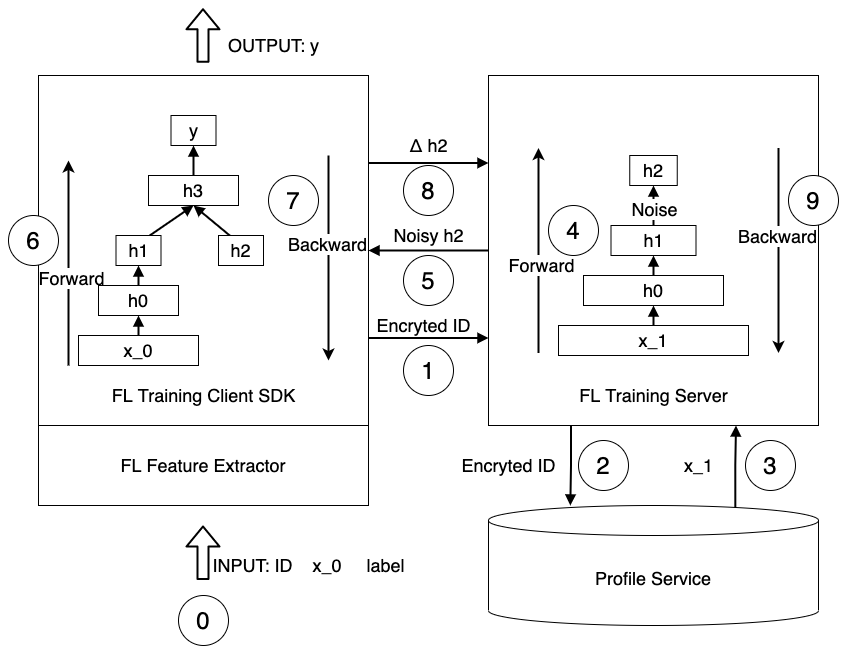

The diagram above was exported from draw.io. Its source (the exported page's mxGraphModel, read from the mxfile embedded in the PNG):
<mxGraphModel dx="1426" dy="801" grid="1" gridSize="10" guides="1" tooltips="1" connect="1" arrows="1" fold="1" page="1" pageScale="1" pageWidth="827" pageHeight="1169" math="0" shadow="0">
  <root>
    <mxCell id="0" />
    <mxCell id="1" parent="0" />
    <mxCell id="8rZrwxf7NQ0yvmo9xMoY-6" style="edgeStyle=orthogonalEdgeStyle;rounded=0;orthogonalLoop=1;jettySize=auto;html=1;exitX=1;exitY=0.25;exitDx=0;exitDy=0;entryX=0;entryY=0.25;entryDx=0;entryDy=0;endArrow=block;endFill=1;startSize=12;strokeWidth=2;" edge="1" parent="1" source="8rZrwxf7NQ0yvmo9xMoY-1" target="8rZrwxf7NQ0yvmo9xMoY-2">
      <mxGeometry relative="1" as="geometry" />
    </mxCell>
    <mxCell id="8rZrwxf7NQ0yvmo9xMoY-10" style="edgeStyle=orthogonalEdgeStyle;rounded=0;orthogonalLoop=1;jettySize=auto;html=1;exitX=1;exitY=0.75;exitDx=0;exitDy=0;entryX=0;entryY=0.75;entryDx=0;entryDy=0;endArrow=block;endFill=1;strokeWidth=2;startSize=12;" edge="1" parent="1" source="8rZrwxf7NQ0yvmo9xMoY-1" target="8rZrwxf7NQ0yvmo9xMoY-2">
      <mxGeometry relative="1" as="geometry" />
    </mxCell>
    <mxCell id="8rZrwxf7NQ0yvmo9xMoY-1" value="" style="rounded=0;whiteSpace=wrap;html=1;" vertex="1" parent="1">
      <mxGeometry x="70" y="80" width="330" height="350" as="geometry" />
    </mxCell>
    <mxCell id="8rZrwxf7NQ0yvmo9xMoY-9" style="edgeStyle=orthogonalEdgeStyle;rounded=0;orthogonalLoop=1;jettySize=auto;html=1;exitX=0;exitY=0.5;exitDx=0;exitDy=0;entryX=1;entryY=0.5;entryDx=0;entryDy=0;endArrow=block;endFill=1;strokeWidth=2;startSize=12;" edge="1" parent="1" source="8rZrwxf7NQ0yvmo9xMoY-2" target="8rZrwxf7NQ0yvmo9xMoY-1">
      <mxGeometry relative="1" as="geometry" />
    </mxCell>
    <mxCell id="8rZrwxf7NQ0yvmo9xMoY-30" style="edgeStyle=orthogonalEdgeStyle;rounded=0;orthogonalLoop=1;jettySize=auto;html=1;exitX=0.25;exitY=1;exitDx=0;exitDy=0;entryX=0.248;entryY=0;entryDx=0;entryDy=0;entryPerimeter=0;endArrow=block;endFill=1;startSize=12;strokeWidth=2;" edge="1" parent="1" source="8rZrwxf7NQ0yvmo9xMoY-2" target="8rZrwxf7NQ0yvmo9xMoY-29">
      <mxGeometry relative="1" as="geometry" />
    </mxCell>
    <mxCell id="8rZrwxf7NQ0yvmo9xMoY-31" style="edgeStyle=orthogonalEdgeStyle;rounded=0;orthogonalLoop=1;jettySize=auto;html=1;exitX=0.748;exitY=0.025;exitDx=0;exitDy=0;entryX=0.75;entryY=1;entryDx=0;entryDy=0;endArrow=block;endFill=1;startSize=12;strokeWidth=2;exitPerimeter=0;" edge="1" parent="1" source="8rZrwxf7NQ0yvmo9xMoY-29" target="8rZrwxf7NQ0yvmo9xMoY-2">
      <mxGeometry relative="1" as="geometry" />
    </mxCell>
    <mxCell id="8rZrwxf7NQ0yvmo9xMoY-2" value="" style="rounded=0;whiteSpace=wrap;html=1;" vertex="1" parent="1">
      <mxGeometry x="520" y="80" width="330" height="350" as="geometry" />
    </mxCell>
    <mxCell id="8rZrwxf7NQ0yvmo9xMoY-8" value="&lt;font style=&quot;font-size: 24px&quot;&gt;0&lt;/font&gt;" style="ellipse;whiteSpace=wrap;html=1;aspect=fixed;" vertex="1" parent="1">
      <mxGeometry x="210" y="600" width="50" height="50" as="geometry" />
    </mxCell>
    <mxCell id="8rZrwxf7NQ0yvmo9xMoY-11" value="&lt;font style=&quot;font-size: 18px&quot;&gt;FL Feature Extractor&lt;/font&gt;" style="rounded=0;whiteSpace=wrap;html=1;" vertex="1" parent="1">
      <mxGeometry x="70" y="430" width="330" height="80" as="geometry" />
    </mxCell>
    <mxCell id="8rZrwxf7NQ0yvmo9xMoY-13" value="" style="shape=flexArrow;endArrow=classic;html=1;startSize=12;strokeWidth=2;" edge="1" parent="1">
      <mxGeometry width="50" height="50" relative="1" as="geometry">
        <mxPoint x="234.5" y="584.5" as="sourcePoint" />
        <mxPoint x="234.5" y="530" as="targetPoint" />
      </mxGeometry>
    </mxCell>
    <mxCell id="8rZrwxf7NQ0yvmo9xMoY-14" value="&lt;font style=&quot;font-size: 24px&quot;&gt;9&lt;/font&gt;" style="ellipse;whiteSpace=wrap;html=1;aspect=fixed;" vertex="1" parent="1">
      <mxGeometry x="820" y="180" width="50" height="50" as="geometry" />
    </mxCell>
    <mxCell id="8rZrwxf7NQ0yvmo9xMoY-15" value="&lt;font style=&quot;font-size: 24px&quot;&gt;7&lt;/font&gt;" style="ellipse;whiteSpace=wrap;html=1;aspect=fixed;" vertex="1" parent="1">
      <mxGeometry x="300" y="180" width="50" height="50" as="geometry" />
    </mxCell>
    <mxCell id="8rZrwxf7NQ0yvmo9xMoY-16" value="&lt;font style=&quot;font-size: 24px&quot;&gt;6&lt;/font&gt;" style="ellipse;whiteSpace=wrap;html=1;aspect=fixed;" vertex="1" parent="1">
      <mxGeometry x="40" y="220" width="50" height="50" as="geometry" />
    </mxCell>
    <mxCell id="8rZrwxf7NQ0yvmo9xMoY-17" value="&lt;font style=&quot;font-size: 24px&quot;&gt;8&lt;/font&gt;" style="ellipse;whiteSpace=wrap;html=1;aspect=fixed;" vertex="1" parent="1">
      <mxGeometry x="435" y="170" width="50" height="50" as="geometry" />
    </mxCell>
    <mxCell id="8rZrwxf7NQ0yvmo9xMoY-18" value="&lt;font style=&quot;font-size: 24px&quot;&gt;5&lt;/font&gt;" style="ellipse;whiteSpace=wrap;html=1;aspect=fixed;" vertex="1" parent="1">
      <mxGeometry x="435" y="260" width="50" height="50" as="geometry" />
    </mxCell>
    <mxCell id="8rZrwxf7NQ0yvmo9xMoY-19" value="&lt;font style=&quot;font-size: 24px&quot;&gt;3&lt;/font&gt;" style="ellipse;whiteSpace=wrap;html=1;aspect=fixed;" vertex="1" parent="1">
      <mxGeometry x="777" y="445" width="50" height="50" as="geometry" />
    </mxCell>
    <mxCell id="8rZrwxf7NQ0yvmo9xMoY-20" value="&lt;font style=&quot;font-size: 24px&quot;&gt;2&lt;/font&gt;" style="ellipse;whiteSpace=wrap;html=1;aspect=fixed;" vertex="1" parent="1">
      <mxGeometry x="610" y="445" width="50" height="50" as="geometry" />
    </mxCell>
    <mxCell id="8rZrwxf7NQ0yvmo9xMoY-22" value="&lt;font style=&quot;font-size: 24px&quot;&gt;1&lt;/font&gt;" style="ellipse;whiteSpace=wrap;html=1;aspect=fixed;" vertex="1" parent="1">
      <mxGeometry x="435" y="350" width="50" height="50" as="geometry" />
    </mxCell>
    <mxCell id="8rZrwxf7NQ0yvmo9xMoY-24" value="&lt;font style=&quot;font-size: 18px&quot;&gt;INPUT: ID&amp;nbsp; &amp;nbsp; x_0&amp;nbsp; &amp;nbsp; &amp;nbsp;label&lt;/font&gt;" style="text;html=1;align=center;verticalAlign=middle;resizable=0;points=[];autosize=1;strokeColor=none;" vertex="1" parent="1">
      <mxGeometry x="235" y="560" width="210" height="20" as="geometry" />
    </mxCell>
    <mxCell id="8rZrwxf7NQ0yvmo9xMoY-25" value="&lt;font style=&quot;font-size: 18px&quot;&gt;FL Training Client SDK&lt;/font&gt;" style="text;html=1;align=center;verticalAlign=middle;resizable=0;points=[];autosize=1;strokeColor=none;" vertex="1" parent="1">
      <mxGeometry x="135" y="390" width="200" height="20" as="geometry" />
    </mxCell>
    <mxCell id="8rZrwxf7NQ0yvmo9xMoY-73" style="edgeStyle=none;rounded=0;orthogonalLoop=1;jettySize=auto;html=1;exitX=0.5;exitY=0;exitDx=0;exitDy=0;entryX=0.5;entryY=1;entryDx=0;entryDy=0;endArrow=block;endFill=1;startSize=12;strokeWidth=2;" edge="1" parent="1" source="8rZrwxf7NQ0yvmo9xMoY-27" target="8rZrwxf7NQ0yvmo9xMoY-66">
      <mxGeometry relative="1" as="geometry" />
    </mxCell>
    <mxCell id="8rZrwxf7NQ0yvmo9xMoY-27" value="&lt;font style=&quot;font-size: 18px&quot;&gt;x_0&lt;/font&gt;" style="rounded=0;whiteSpace=wrap;html=1;" vertex="1" parent="1">
      <mxGeometry x="110" y="340" width="120" height="30" as="geometry" />
    </mxCell>
    <mxCell id="8rZrwxf7NQ0yvmo9xMoY-28" value="&lt;font style=&quot;font-size: 18px&quot;&gt;Encryted ID&lt;/font&gt;" style="text;html=1;align=center;verticalAlign=middle;resizable=0;points=[];autosize=1;strokeColor=none;" vertex="1" parent="1">
      <mxGeometry x="400" y="320" width="110" height="20" as="geometry" />
    </mxCell>
    <mxCell id="8rZrwxf7NQ0yvmo9xMoY-29" value="&lt;font style=&quot;font-size: 18px&quot;&gt;Profile Service&lt;/font&gt;" style="shape=cylinder3;whiteSpace=wrap;html=1;boundedLbl=1;backgroundOutline=1;size=15;" vertex="1" parent="1">
      <mxGeometry x="520" y="510" width="330" height="120" as="geometry" />
    </mxCell>
    <mxCell id="8rZrwxf7NQ0yvmo9xMoY-32" value="&lt;span style=&quot;font-size: 18px&quot;&gt;Encryted ID&lt;/span&gt;" style="text;html=1;align=center;verticalAlign=middle;resizable=0;points=[];autosize=1;strokeColor=none;" vertex="1" parent="1">
      <mxGeometry x="485" y="460" width="110" height="20" as="geometry" />
    </mxCell>
    <mxCell id="8rZrwxf7NQ0yvmo9xMoY-34" value="&lt;span style=&quot;font-size: 18px&quot;&gt;x_1&lt;/span&gt;" style="text;html=1;align=center;verticalAlign=middle;resizable=0;points=[];autosize=1;strokeColor=none;" vertex="1" parent="1">
      <mxGeometry x="710" y="460" width="40" height="20" as="geometry" />
    </mxCell>
    <mxCell id="8rZrwxf7NQ0yvmo9xMoY-35" value="&lt;font style=&quot;font-size: 18px&quot;&gt;FL Training Server&lt;/font&gt;" style="text;html=1;align=center;verticalAlign=middle;resizable=0;points=[];autosize=1;strokeColor=none;" vertex="1" parent="1">
      <mxGeometry x="605" y="390" width="160" height="20" as="geometry" />
    </mxCell>
    <mxCell id="8rZrwxf7NQ0yvmo9xMoY-42" value="" style="endArrow=classic;html=1;startSize=12;strokeWidth=2;" edge="1" parent="1">
      <mxGeometry width="50" height="50" relative="1" as="geometry">
        <mxPoint x="570" y="357.5" as="sourcePoint" />
        <mxPoint x="570" y="152.5" as="targetPoint" />
      </mxGeometry>
    </mxCell>
    <mxCell id="8rZrwxf7NQ0yvmo9xMoY-45" value="&lt;font style=&quot;font-size: 18px&quot;&gt;Forward&lt;/font&gt;" style="edgeLabel;html=1;align=center;verticalAlign=middle;resizable=0;points=[];" vertex="1" connectable="0" parent="8rZrwxf7NQ0yvmo9xMoY-42">
      <mxGeometry x="-0.1366" y="-2" relative="1" as="geometry">
        <mxPoint as="offset" />
      </mxGeometry>
    </mxCell>
    <mxCell id="8rZrwxf7NQ0yvmo9xMoY-52" style="edgeStyle=orthogonalEdgeStyle;rounded=0;orthogonalLoop=1;jettySize=auto;html=1;exitX=0.5;exitY=0;exitDx=0;exitDy=0;entryX=0.5;entryY=1;entryDx=0;entryDy=0;endArrow=block;endFill=1;startSize=12;strokeWidth=2;" edge="1" parent="1" source="8rZrwxf7NQ0yvmo9xMoY-43" target="8rZrwxf7NQ0yvmo9xMoY-49">
      <mxGeometry relative="1" as="geometry" />
    </mxCell>
    <mxCell id="8rZrwxf7NQ0yvmo9xMoY-43" value="&lt;font style=&quot;font-size: 18px&quot;&gt;x_1&lt;/font&gt;" style="rounded=0;whiteSpace=wrap;html=1;" vertex="1" parent="1">
      <mxGeometry x="590" y="330" width="190" height="30" as="geometry" />
    </mxCell>
    <mxCell id="8rZrwxf7NQ0yvmo9xMoY-47" value="" style="endArrow=classic;html=1;startSize=12;strokeWidth=2;" edge="1" parent="1">
      <mxGeometry width="50" height="50" relative="1" as="geometry">
        <mxPoint x="810" y="152.5" as="sourcePoint" />
        <mxPoint x="810" y="357.5" as="targetPoint" />
      </mxGeometry>
    </mxCell>
    <mxCell id="8rZrwxf7NQ0yvmo9xMoY-48" value="&lt;font style=&quot;font-size: 18px&quot;&gt;Backward&lt;/font&gt;" style="edgeLabel;html=1;align=center;verticalAlign=middle;resizable=0;points=[];" vertex="1" connectable="0" parent="8rZrwxf7NQ0yvmo9xMoY-47">
      <mxGeometry x="-0.1366" y="-2" relative="1" as="geometry">
        <mxPoint as="offset" />
      </mxGeometry>
    </mxCell>
    <mxCell id="8rZrwxf7NQ0yvmo9xMoY-53" style="edgeStyle=orthogonalEdgeStyle;rounded=0;orthogonalLoop=1;jettySize=auto;html=1;exitX=0.5;exitY=0;exitDx=0;exitDy=0;entryX=0.5;entryY=1;entryDx=0;entryDy=0;endArrow=block;endFill=1;startSize=12;strokeWidth=2;" edge="1" parent="1" source="8rZrwxf7NQ0yvmo9xMoY-49" target="8rZrwxf7NQ0yvmo9xMoY-50">
      <mxGeometry relative="1" as="geometry" />
    </mxCell>
    <mxCell id="8rZrwxf7NQ0yvmo9xMoY-49" value="&lt;span style=&quot;font-size: 18px&quot;&gt;h0&lt;/span&gt;" style="rounded=0;whiteSpace=wrap;html=1;" vertex="1" parent="1">
      <mxGeometry x="615" y="280" width="140" height="30" as="geometry" />
    </mxCell>
    <mxCell id="8rZrwxf7NQ0yvmo9xMoY-54" style="edgeStyle=orthogonalEdgeStyle;rounded=0;orthogonalLoop=1;jettySize=auto;html=1;exitX=0.5;exitY=0;exitDx=0;exitDy=0;entryX=0.5;entryY=1;entryDx=0;entryDy=0;endArrow=block;endFill=1;startSize=12;strokeWidth=2;" edge="1" parent="1" source="8rZrwxf7NQ0yvmo9xMoY-50" target="8rZrwxf7NQ0yvmo9xMoY-51">
      <mxGeometry relative="1" as="geometry" />
    </mxCell>
    <mxCell id="8rZrwxf7NQ0yvmo9xMoY-75" value="&lt;font style=&quot;font-size: 18px&quot;&gt;Noise&lt;/font&gt;" style="edgeLabel;html=1;align=center;verticalAlign=middle;resizable=0;points=[];" vertex="1" connectable="0" parent="8rZrwxf7NQ0yvmo9xMoY-54">
      <mxGeometry x="-0.1333" relative="1" as="geometry">
        <mxPoint as="offset" />
      </mxGeometry>
    </mxCell>
    <mxCell id="8rZrwxf7NQ0yvmo9xMoY-50" value="&lt;span style=&quot;font-size: 18px&quot;&gt;h1&lt;/span&gt;" style="rounded=0;whiteSpace=wrap;html=1;" vertex="1" parent="1">
      <mxGeometry x="642.5" y="230" width="85" height="30" as="geometry" />
    </mxCell>
    <mxCell id="8rZrwxf7NQ0yvmo9xMoY-51" value="&lt;span style=&quot;font-size: 18px&quot;&gt;h2&lt;/span&gt;" style="rounded=0;whiteSpace=wrap;html=1;" vertex="1" parent="1">
      <mxGeometry x="661.25" y="160" width="47.5" height="30" as="geometry" />
    </mxCell>
    <mxCell id="8rZrwxf7NQ0yvmo9xMoY-55" value="&lt;font style=&quot;font-size: 18px&quot;&gt;Noisy h2&lt;/font&gt;" style="text;html=1;align=center;verticalAlign=middle;resizable=0;points=[];autosize=1;strokeColor=none;" vertex="1" parent="1">
      <mxGeometry x="415" y="230" width="90" height="20" as="geometry" />
    </mxCell>
    <mxCell id="8rZrwxf7NQ0yvmo9xMoY-56" value="&lt;font style=&quot;font-size: 18px&quot;&gt;Δ h2&lt;/font&gt;" style="text;html=1;align=center;verticalAlign=middle;resizable=0;points=[];autosize=1;strokeColor=none;" vertex="1" parent="1">
      <mxGeometry x="435" y="140" width="50" height="20" as="geometry" />
    </mxCell>
    <mxCell id="8rZrwxf7NQ0yvmo9xMoY-57" value="" style="endArrow=classic;html=1;startSize=12;strokeWidth=2;" edge="1" parent="1">
      <mxGeometry width="50" height="50" relative="1" as="geometry">
        <mxPoint x="100" y="370" as="sourcePoint" />
        <mxPoint x="100" y="165" as="targetPoint" />
      </mxGeometry>
    </mxCell>
    <mxCell id="8rZrwxf7NQ0yvmo9xMoY-58" value="&lt;font style=&quot;font-size: 18px&quot;&gt;Forward&lt;/font&gt;" style="edgeLabel;html=1;align=center;verticalAlign=middle;resizable=0;points=[];" vertex="1" connectable="0" parent="8rZrwxf7NQ0yvmo9xMoY-57">
      <mxGeometry x="-0.1366" y="-2" relative="1" as="geometry">
        <mxPoint as="offset" />
      </mxGeometry>
    </mxCell>
    <mxCell id="8rZrwxf7NQ0yvmo9xMoY-59" value="" style="endArrow=classic;html=1;startSize=12;strokeWidth=2;" edge="1" parent="1">
      <mxGeometry width="50" height="50" relative="1" as="geometry">
        <mxPoint x="360" y="160" as="sourcePoint" />
        <mxPoint x="360" y="365" as="targetPoint" />
      </mxGeometry>
    </mxCell>
    <mxCell id="8rZrwxf7NQ0yvmo9xMoY-60" value="&lt;font style=&quot;font-size: 18px&quot;&gt;Backward&lt;/font&gt;" style="edgeLabel;html=1;align=center;verticalAlign=middle;resizable=0;points=[];" vertex="1" connectable="0" parent="8rZrwxf7NQ0yvmo9xMoY-59">
      <mxGeometry x="-0.1366" y="-2" relative="1" as="geometry">
        <mxPoint as="offset" />
      </mxGeometry>
    </mxCell>
    <mxCell id="8rZrwxf7NQ0yvmo9xMoY-74" style="edgeStyle=none;rounded=0;orthogonalLoop=1;jettySize=auto;html=1;exitX=0.5;exitY=0;exitDx=0;exitDy=0;entryX=0.5;entryY=1;entryDx=0;entryDy=0;endArrow=block;endFill=1;startSize=12;strokeWidth=2;" edge="1" parent="1" source="8rZrwxf7NQ0yvmo9xMoY-66" target="8rZrwxf7NQ0yvmo9xMoY-67">
      <mxGeometry relative="1" as="geometry" />
    </mxCell>
    <mxCell id="8rZrwxf7NQ0yvmo9xMoY-66" value="&lt;font style=&quot;font-size: 18px&quot;&gt;h0&lt;/font&gt;" style="rounded=0;whiteSpace=wrap;html=1;" vertex="1" parent="1">
      <mxGeometry x="130" y="290" width="80" height="30" as="geometry" />
    </mxCell>
    <mxCell id="8rZrwxf7NQ0yvmo9xMoY-71" style="edgeStyle=none;rounded=0;orthogonalLoop=1;jettySize=auto;html=1;exitX=0.75;exitY=0;exitDx=0;exitDy=0;entryX=0.5;entryY=1;entryDx=0;entryDy=0;endArrow=block;endFill=1;startSize=12;strokeWidth=2;" edge="1" parent="1" source="8rZrwxf7NQ0yvmo9xMoY-67" target="8rZrwxf7NQ0yvmo9xMoY-69">
      <mxGeometry relative="1" as="geometry" />
    </mxCell>
    <mxCell id="8rZrwxf7NQ0yvmo9xMoY-67" value="&lt;font style=&quot;font-size: 18px&quot;&gt;h1&lt;/font&gt;" style="rounded=0;whiteSpace=wrap;html=1;" vertex="1" parent="1">
      <mxGeometry x="147.5" y="240" width="45" height="30" as="geometry" />
    </mxCell>
    <mxCell id="8rZrwxf7NQ0yvmo9xMoY-72" style="edgeStyle=none;rounded=0;orthogonalLoop=1;jettySize=auto;html=1;exitX=0.25;exitY=0;exitDx=0;exitDy=0;entryX=0.5;entryY=1;entryDx=0;entryDy=0;endArrow=block;endFill=1;startSize=12;strokeWidth=2;" edge="1" parent="1" source="8rZrwxf7NQ0yvmo9xMoY-68" target="8rZrwxf7NQ0yvmo9xMoY-69">
      <mxGeometry relative="1" as="geometry" />
    </mxCell>
    <mxCell id="8rZrwxf7NQ0yvmo9xMoY-68" value="&lt;font style=&quot;font-size: 18px&quot;&gt;h2&lt;/font&gt;" style="rounded=0;whiteSpace=wrap;html=1;" vertex="1" parent="1">
      <mxGeometry x="250" y="240" width="45" height="30" as="geometry" />
    </mxCell>
    <mxCell id="8rZrwxf7NQ0yvmo9xMoY-77" style="edgeStyle=none;rounded=0;orthogonalLoop=1;jettySize=auto;html=1;exitX=0.5;exitY=0;exitDx=0;exitDy=0;entryX=0.5;entryY=1;entryDx=0;entryDy=0;endArrow=block;endFill=1;startSize=12;strokeWidth=2;" edge="1" parent="1" source="8rZrwxf7NQ0yvmo9xMoY-69" target="8rZrwxf7NQ0yvmo9xMoY-76">
      <mxGeometry relative="1" as="geometry" />
    </mxCell>
    <mxCell id="8rZrwxf7NQ0yvmo9xMoY-69" value="&lt;font style=&quot;font-size: 18px&quot;&gt;h3&lt;/font&gt;" style="rounded=0;whiteSpace=wrap;html=1;" vertex="1" parent="1">
      <mxGeometry x="180" y="180" width="90" height="30" as="geometry" />
    </mxCell>
    <mxCell id="8rZrwxf7NQ0yvmo9xMoY-76" value="&lt;font style=&quot;font-size: 18px&quot;&gt;y&lt;/font&gt;" style="rounded=0;whiteSpace=wrap;html=1;" vertex="1" parent="1">
      <mxGeometry x="202.5" y="120" width="45" height="30" as="geometry" />
    </mxCell>
    <mxCell id="8rZrwxf7NQ0yvmo9xMoY-78" value="&lt;font style=&quot;font-size: 24px&quot;&gt;4&lt;/font&gt;" style="ellipse;whiteSpace=wrap;html=1;aspect=fixed;" vertex="1" parent="1">
      <mxGeometry x="580" y="210" width="50" height="50" as="geometry" />
    </mxCell>
    <mxCell id="8rZrwxf7NQ0yvmo9xMoY-79" value="" style="shape=flexArrow;endArrow=classic;html=1;startSize=12;strokeWidth=2;" edge="1" parent="1">
      <mxGeometry width="50" height="50" relative="1" as="geometry">
        <mxPoint x="234.5" y="67.25" as="sourcePoint" />
        <mxPoint x="234.5" y="12.75" as="targetPoint" />
      </mxGeometry>
    </mxCell>
    <mxCell id="8rZrwxf7NQ0yvmo9xMoY-80" value="&lt;font style=&quot;font-size: 18px&quot;&gt;OUTPUT: y&lt;/font&gt;" style="text;html=1;align=center;verticalAlign=middle;resizable=0;points=[];autosize=1;strokeColor=none;" vertex="1" parent="1">
      <mxGeometry x="250" y="40" width="110" height="20" as="geometry" />
    </mxCell>
  </root>
</mxGraphModel>